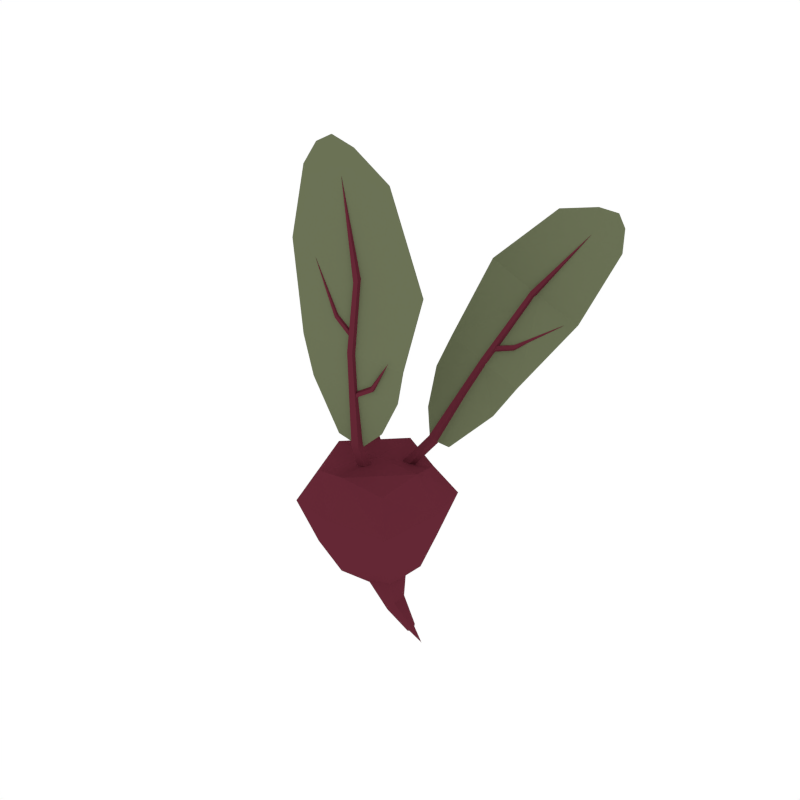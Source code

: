 # Source: Beet_4.blend  (saved by Blender 2.79.0; exported with 4.5.12 LTS)
import bpy
from mathutils import Matrix  # noqa: F401  (used for matrix-valued properties, if any)

bpy.ops.wm.read_factory_settings(use_empty=True)
scene = bpy.context.scene
scene.name = 'Scene'

# ---- collections
col_collection_1 = bpy.data.collections.new('Collection 1'); scene.collection.children.link(col_collection_1)

# ---- materials (node trees are filled in below, after node groups)
mat_darkred = bpy.data.materials.new('DarkRed')
mat_darkred.alpha_threshold = 0.0
mat_darkred.diffuse_color = (0.1282, 0.02118, 0.03539, 1.0)
mat_darkred.roughness = 0.5
mat_darkgreen = bpy.data.materials.new('DarkGreen')
mat_darkgreen.alpha_threshold = 0.0
mat_darkgreen.diffuse_color = (0.1472, 0.1679, 0.09201, 1.0)
mat_darkgreen.roughness = 0.5

# ---- material node trees

# ---- world
world_world = bpy.data.worlds.new('World'); scene.world = world_world
world_world.color = (1.0, 1.0, 1.0)
world_world.use_sun_shadow = False
world_world.sun_shadow_jitter_overblur = 0.0
world_world.cycles.sampling_method = 'NONE'
world_world.cycles.sample_map_resolution = 256

# ---- meshes
me_cube_004 = bpy.data.meshes.new('Cube.004')
me_cube_004.from_pydata([(-0.09044, -0.09044, -0.09925), (-0.08305, -0.08305, 0.07499), (-0.09044, 0.09044, -0.09925), (-0.08305, 0.08305, 0.07499), (0.09044, -0.09044, -0.09925), (0.08305, -0.08305, 0.07499), (0.09044, 0.09044, -0.09925), (0.08305, 0.08305, 0.07499), (-0.1213, -0.1213, 0.006206), (-0.1213, 0.1213, 0.006206), (0.1213, 0.1213, 0.006206), (0.1213, -0.1213, 0.006206), (0.0, 0.1177, -0.1202), (0.0, 0.1081, 0.1015), (0.0, -0.1177, -0.1202), (0.0, -0.1081, 0.1015), (0.0, -0.1578, 0.02301), (0.0, 0.1578, 0.02301), (-0.1177, 0.0, -0.1202), (-0.1081, 0.0, 0.1015), (0.1177, 0.0, -0.1202), (0.1081, 0.0, 0.1015), (0.1578, 0.0, 0.02301), (-0.1578, 0.0, 0.02301), (0.0, 0.0, 0.1015), (0.08896, 1.353e-09, -0.3057), (-0.00156, -0.0001201, -0.2075), (-0.001781, -0.02811, -0.2011), (0.01521, 0.02961, -0.1848), (-0.002777, 0.02661, -0.1979), (0.06124, -0.0001201, -0.1793), (0.05632, 0.02661, -0.1759), (0.01621, -0.03111, -0.1881), (0.05731, -0.02811, -0.1792), (0.0888, -0.007175, -0.3012), (0.09472, 0.009336, -0.2961), (0.0888, 0.007175, -0.3012), (0.1005, -2.729e-10, -0.2864), (0.09766, 0.007175, -0.2863), (0.09472, -0.009336, -0.2961), (0.09766, -0.007175, -0.2863), (0.1226, 2.318e-10, -0.3207), (0.05114, 0.01947, -0.2502), (0.05909, 0.01689, -0.2332), (0.06297, -6.004e-05, -0.2349), (0.05959, -0.01764, -0.2348), (0.03987, -6.004e-05, -0.2664), (0.03968, -0.01764, -0.2609), (0.03918, 0.01689, -0.2593), (0.05164, -0.02022, -0.2518), (0.04595, 0.0586, 0.0815), (0.09776, 0.07698, 0.1498), (0.03509, 0.05235, 0.08942), (0.08766, 0.07105, 0.1589), (0.03852, 0.03807, 0.09143), (0.0908, 0.05665, 0.1605), (0.05149, 0.03549, 0.08474), (0.1028, 0.05367, 0.1523), (0.05609, 0.04817, 0.0786), (0.1071, 0.06623, 0.1457), (0.1701, 0.1227, 0.333), (0.1785, 0.1271, 0.3291), (0.173, 0.1142, 0.338), (0.1832, 0.1133, 0.3373), (0.1867, 0.1213, 0.3318), (0.2284, 0.2008, 0.4711), (0.2327, 0.2053, 0.4629), (0.2295, 0.1906, 0.4701), (0.2344, 0.1887, 0.4612), (0.2364, 0.1979, 0.4567), (0.3385, 0.2159, 0.6017), (0.2307, 0.1458, 0.3729), (0.2328, 0.1463, 0.3651), (0.2314, 0.1381, 0.375), (0.2336, 0.1341, 0.3686), (0.2344, 0.1391, 0.3626), (0.3162, 0.1795, 0.4265), (0.1873, 0.14, 0.3612), (0.1891, 0.1405, 0.3527), (0.1877, 0.1315, 0.3635), (0.1898, 0.127, 0.3563), (0.1906, 0.1325, 0.3497), (0.1456, 0.09736, 0.2653), (0.3408, 0.189, 0.4299), (0.3328, 0.2174, 0.6067), (0.2243, 0.08586, 0.2386), (0.08708, 0.06481, 0.1491), (0.06698, 0.1089, 0.2921), (0.2481, 0.1992, 0.4604), (0.3406, 0.1854, 0.4306), (0.3849, 0.2224, 0.649), (0.4058, 0.2094, 0.5807), (0.2597, 0.2254, 0.6327), (0.137, 0.06234, 0.1481), (0.06643, 0.08354, 0.2082), (0.4024, 0.2174, 0.6254), (0.3413, 0.2249, 0.6514), (0.1458, 0.1008, 0.2643), (0.2479, 0.1957, 0.4611), (0.3329, 0.2209, 0.6061), (0.2245, 0.08928, 0.2375), (0.08723, 0.06822, 0.1481), (0.06712, 0.1123, 0.2911), (0.1237, 0.2156, 0.5068), (0.1236, 0.2121, 0.5074), (0.385, 0.2259, 0.6484), (0.406, 0.2129, 0.5801), (0.2599, 0.2289, 0.632), (0.1372, 0.06576, 0.1471), (0.06658, 0.08696, 0.2072), (0.4026, 0.2209, 0.6248), (0.3414, 0.2284, 0.6508), (-0.03788, 0.0693, 0.0444), (-0.07947, 0.07527, 0.1214), (-0.02475, 0.06535, 0.05004), (-0.06693, 0.07145, 0.1283), (-0.02479, 0.05063, 0.05183), (-0.06674, 0.05669, 0.1296), (-0.03793, 0.04549, 0.04731), (-0.07915, 0.05138, 0.1235), (-0.04603, 0.05703, 0.04271), (-0.08702, 0.06287, 0.1184), (-0.1273, 0.1012, 0.3164), (-0.1368, 0.1045, 0.314), (-0.1281, 0.09221, 0.3213), (-0.1381, 0.08984, 0.322), (-0.1435, 0.09741, 0.3175), (-0.1762, 0.1548, 0.434), (-0.1817, 0.1555, 0.4253), (-0.1755, 0.1448, 0.4366), (-0.1806, 0.1393, 0.4294), (-0.1844, 0.146, 0.4225), (-0.278, 0.1981, 0.5649), (-0.1846, 0.1122, 0.365), (-0.1866, 0.1126, 0.3595), (-0.1838, 0.1065, 0.3662), (-0.1853, 0.1035, 0.3615), (-0.187, 0.1072, 0.3574), (-0.2618, 0.1274, 0.4331), (-0.1428, 0.1134, 0.3467), (-0.1451, 0.1139, 0.3405), (-0.1419, 0.107, 0.348), (-0.1435, 0.1035, 0.3427), (-0.1455, 0.1078, 0.338), (-0.08425, 0.09903, 0.2699), (-0.08161, 0.1029, 0.2651), (-0.081, 0.0932, 0.2698), (-0.07635, 0.09347, 0.2651), (-0.07673, 0.09945, 0.2622), (-0.06697, 0.1188, 0.3387), (-0.1157, 0.0804, 0.2323), (-0.1127, 0.08478, 0.2269), (-0.112, 0.07379, 0.2323), (-0.1067, 0.07409, 0.2269), (-0.1072, 0.08088, 0.2236), (-0.1094, 0.08325, 0.2442), (-0.1907, 0.1553, 0.4468), (-0.2724, 0.2021, 0.5684), (-0.1875, 0.05594, 0.2306), (-0.06682, 0.06563, 0.1182), (-0.03122, 0.1106, 0.2579), (-0.312, 0.1202, 0.444), (-0.0694, 0.1903, 0.4495), (-0.3215, 0.2138, 0.6128), (-0.3444, 0.1751, 0.5559), (-0.2003, 0.2291, 0.5809), (-0.1146, 0.05275, 0.1256), (-0.04033, 0.08731, 0.1739), (-0.3394, 0.1985, 0.5946), (-0.279, 0.2233, 0.6088), (-0.1104, 0.08658, 0.2434), (-0.1915, 0.1583, 0.445), (-0.2732, 0.2051, 0.5667), (-0.1885, 0.05926, 0.2298), (-0.06784, 0.06895, 0.1174), (-0.03224, 0.1139, 0.2571), (-0.3128, 0.1233, 0.4423), (-0.07023, 0.1933, 0.4478), (-0.3224, 0.2168, 0.6111), (-0.3452, 0.1781, 0.5542), (-0.2012, 0.2321, 0.5792), (-0.1156, 0.05608, 0.1248), (-0.04135, 0.09064, 0.1731), (-0.3403, 0.2015, 0.5929), (-0.2798, 0.2263, 0.6071), (0.1752, 0.1183, 0.3307), (0.2674, 0.1007, 0.308), (0.083, 0.1358, 0.3534), (0.1753, 0.1213, 0.3288), (0.2675, 0.1037, 0.3061), (0.0831, 0.1388, 0.3515), (-0.1334, 0.09755, 0.3178), (-0.2252, 0.06672, 0.3081), (-0.04168, 0.1284, 0.3275), (-0.1342, 0.1006, 0.3161), (-0.226, 0.06973, 0.3063), (-0.04251, 0.1314, 0.3258), (-0.002146, -0.01334, 0.05996), (-0.01245, -0.03573, 0.1543), (0.01281, -0.02006, 0.05822), (0.002443, -0.04279, 0.1541), (0.01084, -0.03609, 0.05488), (0.0004937, -0.05869, 0.1502), (-0.005337, -0.03927, 0.05456), (-0.01561, -0.06144, 0.1479), (-0.01336, -0.02522, 0.05769), (-0.02361, -0.04726, 0.1505), (0.02214, -0.08297, 0.3718), (0.01204, -0.0784, 0.3748), (0.02168, -0.09428, 0.3738), (0.01129, -0.0967, 0.3781), (0.005335, -0.08689, 0.3787), (0.02941, -0.07136, 0.5249), (0.02038, -0.06708, 0.5192), (0.02935, -0.08278, 0.5235), (0.02028, -0.08555, 0.517), (0.01473, -0.07584, 0.5144), (-0.01386, -0.07395, 0.7105), (-0.01479, -0.0887, 0.4476), (-0.01894, -0.08611, 0.4433), (-0.01447, -0.09505, 0.4464), (-0.01841, -0.09639, 0.4415), (-0.02117, -0.09086, 0.4396), (-0.06331, -0.09683, 0.5523), (0.02072, -0.08157, 0.4119), (0.01602, -0.07864, 0.4071), (0.02108, -0.08878, 0.4106), (0.01661, -0.0903, 0.405), (0.01348, -0.08403, 0.4029), (0.0469, -0.06855, 0.3073), (0.04838, -0.06276, 0.3029), (0.04915, -0.0747, 0.3039), (0.05202, -0.07272, 0.2973), (0.05154, -0.06534, 0.2967), (0.09589, -0.07528, 0.3727), (-0.003716, -0.07238, 0.2787), (-0.002042, -0.06581, 0.2737), (-0.001168, -0.07936, 0.2747), (0.002081, -0.07711, 0.2673), (0.00154, -0.06873, 0.2667), (0.008083, -0.07424, 0.2883), (0.01983, -0.07538, 0.5437), (-0.005936, -0.07134, 0.7127), (-0.08211, -0.09495, 0.3003), (-0.002543, -0.04496, 0.1424), (0.09828, -0.05352, 0.2764), (-0.1114, -0.107, 0.5824), (0.1511, -0.04376, 0.5049), (-0.03606, -0.07482, 0.7812), (-0.08937, -0.09235, 0.7232), (0.0775, -0.05034, 0.7023), (-0.05064, -0.05974, 0.1661), (0.05087, -0.04482, 0.1917), (-0.06447, -0.08315, 0.7663), (0.00741, -0.06476, 0.7618), (0.007317, -0.07043, 0.2892), (0.01883, -0.07155, 0.5434), (-0.006932, -0.06751, 0.7125), (-0.08288, -0.09114, 0.3011), (-0.003309, -0.04116, 0.1432), (0.09751, -0.04972, 0.2772), (-0.1124, -0.1032, 0.5822), (0.1501, -0.03993, 0.5046), (-0.03706, -0.07099, 0.7809), (-0.09037, -0.08852, 0.7229), (0.07651, -0.0465, 0.7021), (-0.05141, -0.05593, 0.1669), (0.05011, -0.04102, 0.1925), (-0.06547, -0.07931, 0.766), (0.006414, -0.06093, 0.7616), (0.01579, -0.08716, 0.3745), (-0.08734, -0.1126, 0.395), (0.1189, -0.06168, 0.3541), (0.01479, -0.08333, 0.3743), (-0.08834, -0.1088, 0.3948), (0.1179, -0.05784, 0.3538)], [], [(23, 19, 3, 9), (17, 13, 7, 10), (22, 21, 5, 11), (16, 15, 1, 8), (24, 19, 1, 15), (14, 16, 8, 0), (20, 22, 11, 4), (12, 17, 10, 6), (18, 23, 9, 2), (2, 9, 17, 12), (4, 11, 16, 14), (21, 24, 15, 5), (2, 12, 28, 29), (11, 5, 15, 16), (9, 3, 13, 17), (4, 14, 32, 33), (7, 13, 24, 21), (0, 8, 23, 18), (6, 10, 22, 20), (13, 3, 19, 24), (18, 2, 29, 26), (10, 7, 21, 22), (8, 1, 19, 23), (47, 46, 25, 34), (43, 44, 37, 38), (42, 43, 38, 35), (44, 45, 40, 37), (20, 4, 33, 30), (14, 0, 27, 32), (0, 18, 26, 27), (12, 6, 31, 28), (41, 37, 40, 39), (25, 41, 39, 34), (36, 35, 41, 25), (35, 38, 37, 41), (46, 48, 36, 25), (49, 47, 34, 39), (45, 49, 39, 40), (48, 42, 35, 36), (6, 20, 30, 31), (29, 28, 42, 48), (33, 32, 49, 45), (32, 27, 47, 49), (26, 29, 48, 46), (30, 33, 45, 44), (28, 31, 43, 42), (31, 30, 44, 43), (27, 26, 46, 47), (50, 52, 53, 51), (52, 54, 55, 53), (54, 56, 57, 55), (53, 60, 61, 51), (56, 58, 59, 57), (58, 50, 51, 59), (61, 66, 69, 64), (57, 63, 62, 55), (59, 64, 63, 57), (55, 62, 60, 53), (51, 61, 64, 59), (69, 70, 68), (63, 68, 67, 62), (60, 65, 66, 61), (64, 69, 68, 63), (62, 67, 65, 60), (67, 70, 65), (66, 70, 69), (68, 70, 67), (65, 70, 66), (75, 76, 74), (73, 76, 71), (72, 76, 75), (74, 76, 73), (71, 76, 72), (75, 81, 78, 72), (73, 79, 80, 74), (72, 78, 77, 71), (74, 80, 81, 75), (71, 77, 79, 73), (82, 86, 93, 85), (82, 87, 94, 86), (185, 82, 85, 186), (188, 97, 102, 190), (88, 188, 190, 103), (83, 189, 188, 88), (84, 90, 96, 92), (84, 91, 95, 90), (97, 100, 108, 101), (97, 101, 109, 102), (188, 189, 100, 97), (103, 104, 92, 107), (83, 89, 186, 189), (106, 91, 89, 83), (99, 107, 111, 105), (99, 105, 110, 106), (187, 190, 102, 87), (93, 108, 100, 85), (86, 101, 108, 93), (94, 109, 101, 86), (87, 102, 109, 94), (98, 185, 186, 89), (187, 185, 98, 104), (90, 105, 111, 96), (95, 110, 105, 90), (91, 106, 110, 95), (96, 111, 107, 92), (185, 187, 87, 82), (112, 113, 115, 114), (114, 115, 117, 116), (116, 117, 119, 118), (115, 113, 123, 122), (118, 119, 121, 120), (120, 121, 113, 112), (123, 126, 131, 128), (119, 117, 124, 125), (121, 119, 125, 126), (117, 115, 122, 124), (113, 121, 126, 123), (131, 130, 132), (125, 124, 129, 130), (122, 123, 128, 127), (126, 125, 130, 131), (124, 122, 127, 129), (129, 127, 132), (128, 131, 132), (130, 129, 132), (127, 128, 132), (137, 136, 138), (135, 133, 138), (134, 137, 138), (136, 135, 138), (133, 134, 138), (137, 134, 140, 143), (135, 136, 142, 141), (134, 133, 139, 140), (136, 137, 143, 142), (133, 135, 141, 139), (148, 149, 147), (146, 149, 144), (145, 149, 148), (147, 149, 146), (144, 149, 145), (148, 154, 151, 145), (146, 152, 153, 147), (145, 151, 150, 144), (147, 153, 154, 148), (144, 150, 152, 146), (155, 158, 166, 159), (155, 159, 167, 160), (191, 192, 158, 155), (194, 196, 175, 170), (157, 164, 161, 156), (172, 180, 177, 171), (157, 165, 169, 163), (157, 163, 168, 164), (170, 174, 181, 173), (170, 175, 182, 174), (194, 170, 173, 195), (192, 161, 176, 195), (172, 171, 176, 179), (161, 164, 179, 176), (172, 178, 184, 180), (172, 179, 183, 178), (193, 160, 175, 196), (166, 158, 173, 181), (159, 166, 181, 174), (167, 159, 174, 182), (160, 167, 182, 175), (165, 162, 177, 180), (191, 155, 160, 193), (163, 169, 184, 178), (168, 163, 178, 183), (164, 168, 183, 179), (169, 165, 180, 184), (157, 156, 162, 165), (84, 98, 89, 91), (85, 100, 189, 186), (190, 187, 104, 103), (106, 83, 88, 99), (99, 88, 103, 107), (156, 191, 193, 162), (162, 193, 196, 177), (158, 192, 195, 173), (171, 194, 195, 176), (171, 177, 196, 194), (156, 161, 192, 191), (104, 98, 84, 92), (197, 198, 200, 199), (199, 200, 202, 201), (201, 202, 204, 203), (200, 198, 208, 207), (203, 204, 206, 205), (205, 206, 198, 197), (208, 211, 216, 213), (204, 202, 209, 210), (206, 204, 210, 211), (202, 200, 207, 209), (198, 206, 211, 208), (216, 215, 217), (210, 209, 214, 215), (207, 208, 213, 212), (211, 210, 215, 216), (209, 207, 212, 214), (214, 212, 217), (213, 216, 217), (215, 214, 217), (212, 213, 217), (222, 221, 223), (220, 218, 223), (219, 222, 223), (221, 220, 223), (218, 219, 223), (222, 219, 225, 228), (220, 221, 227, 226), (219, 218, 224, 225), (221, 222, 228, 227), (218, 220, 226, 224), (233, 234, 232), (231, 234, 229), (230, 234, 233), (232, 234, 231), (229, 234, 230), (233, 239, 236, 230), (231, 237, 238, 232), (230, 236, 235, 229), (232, 238, 239, 233), (229, 235, 237, 231), (240, 243, 251, 244), (240, 244, 252, 245), (270, 271, 243, 240), (273, 275, 260, 255), (242, 249, 246, 241), (257, 265, 262, 256), (242, 250, 254, 248), (242, 248, 253, 249), (255, 259, 266, 258), (255, 260, 267, 259), (273, 255, 258, 274), (271, 246, 261, 274), (257, 256, 261, 264), (246, 249, 264, 261), (257, 263, 269, 265), (257, 264, 268, 263), (272, 245, 260, 275), (251, 243, 258, 266), (244, 251, 266, 259), (252, 244, 259, 267), (245, 252, 267, 260), (250, 247, 262, 265), (270, 240, 245, 272), (248, 254, 269, 263), (253, 248, 263, 268), (249, 253, 268, 264), (254, 250, 265, 269), (242, 241, 247, 250), (241, 270, 272, 247), (247, 272, 275, 262), (243, 271, 274, 258), (256, 273, 274, 261), (256, 262, 275, 273), (241, 246, 271, 270)])
me_cube_004.polygons.foreach_set('material_index', [0, 0, 0, 0, 0, 0, 0, 0, 0, 0, 0, 0, 0, 0, 0, 0, 0, 0, 0, 0, 0, 0, 0, 0, 0, 0, 0, 0, 0, 0, 0, 0, 0, 0, 0, 0, 0, 0, 0, 0, 0, 0, 0, 0, 0, 0, 0, 0, 0, 0, 0, 0, 0, 0, 0, 0, 0, 0, 0, 0, 0, 0, 0, 0, 0, 0, 0, 0, 0, 0, 0, 0, 0, 0, 0, 0, 0, 0, 1, 1, 1, 1, 1, 1, 1, 1, 1, 1, 1, 1, 1, 1, 1, 1, 1, 1, 1, 1, 1, 1, 1, 1, 1, 1, 1, 1, 0, 0, 0, 0, 0, 0, 0, 0, 0, 0, 0, 0, 0, 0, 0, 0, 0, 0, 0, 0, 0, 0, 0, 0, 0, 0, 0, 0, 0, 0, 0, 0, 0, 0, 0, 0, 0, 0, 0, 0, 1, 1, 1, 1, 1, 1, 1, 1, 1, 1, 1, 1, 1, 1, 1, 1, 1, 1, 1, 1, 1, 1, 1, 1, 1, 1, 1, 1, 1, 1, 1, 1, 1, 1, 1, 1, 1, 1, 1, 1, 0, 0, 0, 0, 0, 0, 0, 0, 0, 0, 0, 0, 0, 0, 0, 0, 0, 0, 0, 0, 0, 0, 0, 0, 0, 0, 0, 0, 0, 0, 0, 0, 0, 0, 0, 0, 0, 0, 0, 0, 1, 1, 1, 1, 1, 1, 1, 1, 1, 1, 1, 1, 1, 1, 1, 1, 1, 1, 1, 1, 1, 1, 1, 1, 1, 1, 1, 1, 1, 1, 1, 1, 1, 1])
me_cube_004.materials.append(mat_darkred)
me_cube_004.materials.append(mat_darkgreen)
me_cube_004.use_remesh_preserve_volume = False
me_cube_004.use_remesh_preserve_attributes = False
me_cube_004.use_mirror_vertex_groups = False
me_cube_004.update()

# ---- objects
ob_beet_4 = bpy.data.objects.new('Beet_4', me_cube_004)

# ---- transforms, parenting, visibility, modifiers, constraints
ob_beet_4.location = (0.0, 0.0, 0.0)
ob_beet_4.lineart.crease_threshold = 0.0

# ---- collection membership
col_collection_1.objects.link(ob_beet_4)

# ---- scene / render settings (as saved in the file)
scene.frame_start = 1; scene.frame_end = 250; scene.frame_set(0)
scene.render.engine = 'CYCLES'
scene.render.resolution_x = 1000
scene.render.resolution_y = 1000
scene.render.dither_intensity = 0.0
scene.cycles.samples = 200
scene.cycles.sampling_pattern = 'TABULATED_SOBOL'
scene.cycles.light_sampling_threshold = 0.0
scene.cycles.use_adaptive_sampling = False
scene.cycles.use_light_tree = False
scene.cycles.caustics_reflective = False
scene.cycles.caustics_refractive = False
scene.cycles.blur_glossy = 0.0
scene.cycles.max_bounces = 2
scene.cycles.pixel_filter_type = 'GAUSSIAN'
scene.cycles.sample_clamp_indirect = 0.0
scene.view_settings.view_transform = 'Standard'
bpy.context.view_layer.update()

# ---- added for rendering (the .blend has no active camera): camera
cam_auto = bpy.data.cameras.new('AutoCamera')
cam_auto.lens = 50.0
cam_auto.sensor_width = 36.0
cam_auto.clip_end = 1000.0
ob_auto_camera = bpy.data.objects.new('AutoCamera', cam_auto)
scene.collection.objects.link(ob_auto_camera)
ob_auto_camera.location = (1.31585, -1.50543, 1.25862)
ob_auto_camera.rotation_euler = (1.09748, -7.21219e-08, 0.694738)
scene.camera = ob_auto_camera
bpy.context.view_layer.update()
